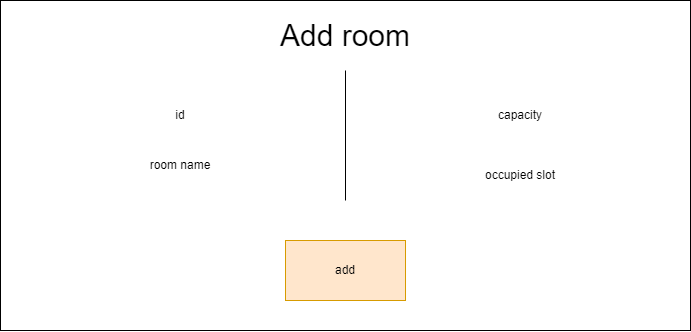

The diagram above was exported from draw.io. Its source (the exported page's mxGraphModel, read from the mxfile embedded in the PNG):
<mxGraphModel dx="945" dy="560" grid="1" gridSize="10" guides="1" tooltips="1" connect="1" arrows="1" fold="1" page="1" pageScale="1" pageWidth="850" pageHeight="1100" math="0" shadow="0">
  <root>
    <mxCell id="0" />
    <mxCell id="1" parent="0" />
    <mxCell id="r4BPqUQEFl6xnCnyQLER-133" value="" style="rounded=0;whiteSpace=wrap;html=1;fontSize=12;" vertex="1" parent="1">
      <mxGeometry x="20" y="30" width="690" height="330" as="geometry" />
    </mxCell>
    <mxCell id="r4BPqUQEFl6xnCnyQLER-134" value="Add room" style="text;html=1;strokeColor=none;fillColor=none;align=center;verticalAlign=middle;whiteSpace=wrap;rounded=0;fontSize=30;" vertex="1" parent="1">
      <mxGeometry x="260" y="50" width="210" height="30" as="geometry" />
    </mxCell>
    <mxCell id="r4BPqUQEFl6xnCnyQLER-135" value="id" style="text;html=1;strokeColor=none;fillColor=none;align=center;verticalAlign=middle;whiteSpace=wrap;rounded=0;fontSize=12;" vertex="1" parent="1">
      <mxGeometry x="110" y="130" width="180" height="30" as="geometry" />
    </mxCell>
    <mxCell id="r4BPqUQEFl6xnCnyQLER-136" value="" style="endArrow=none;html=1;rounded=0;fontSize=12;" edge="1" parent="1">
      <mxGeometry width="50" height="50" relative="1" as="geometry">
        <mxPoint x="365" y="230" as="sourcePoint" />
        <mxPoint x="365" y="100" as="targetPoint" />
      </mxGeometry>
    </mxCell>
    <mxCell id="r4BPqUQEFl6xnCnyQLER-137" value="room name" style="text;html=1;strokeColor=none;fillColor=none;align=center;verticalAlign=middle;whiteSpace=wrap;rounded=0;fontSize=12;" vertex="1" parent="1">
      <mxGeometry x="110" y="180" width="180" height="30" as="geometry" />
    </mxCell>
    <mxCell id="r4BPqUQEFl6xnCnyQLER-140" value="occupied slot" style="text;html=1;strokeColor=none;fillColor=none;align=center;verticalAlign=middle;whiteSpace=wrap;rounded=0;fontSize=12;" vertex="1" parent="1">
      <mxGeometry x="450" y="190" width="180" height="30" as="geometry" />
    </mxCell>
    <mxCell id="r4BPqUQEFl6xnCnyQLER-144" value="" style="rounded=0;whiteSpace=wrap;html=1;fontSize=12;fillColor=#ffe6cc;strokeColor=#d79b00;" vertex="1" parent="1">
      <mxGeometry x="305" y="270" width="120" height="60" as="geometry" />
    </mxCell>
    <mxCell id="r4BPqUQEFl6xnCnyQLER-147" value="add" style="text;html=1;strokeColor=none;fillColor=none;align=center;verticalAlign=middle;whiteSpace=wrap;rounded=0;fontSize=12;" vertex="1" parent="1">
      <mxGeometry x="335" y="285" width="60" height="30" as="geometry" />
    </mxCell>
    <mxCell id="r4BPqUQEFl6xnCnyQLER-149" value="capacity" style="text;html=1;strokeColor=none;fillColor=none;align=center;verticalAlign=middle;whiteSpace=wrap;rounded=0;fontSize=12;" vertex="1" parent="1">
      <mxGeometry x="450" y="130" width="180" height="30" as="geometry" />
    </mxCell>
  </root>
</mxGraphModel>